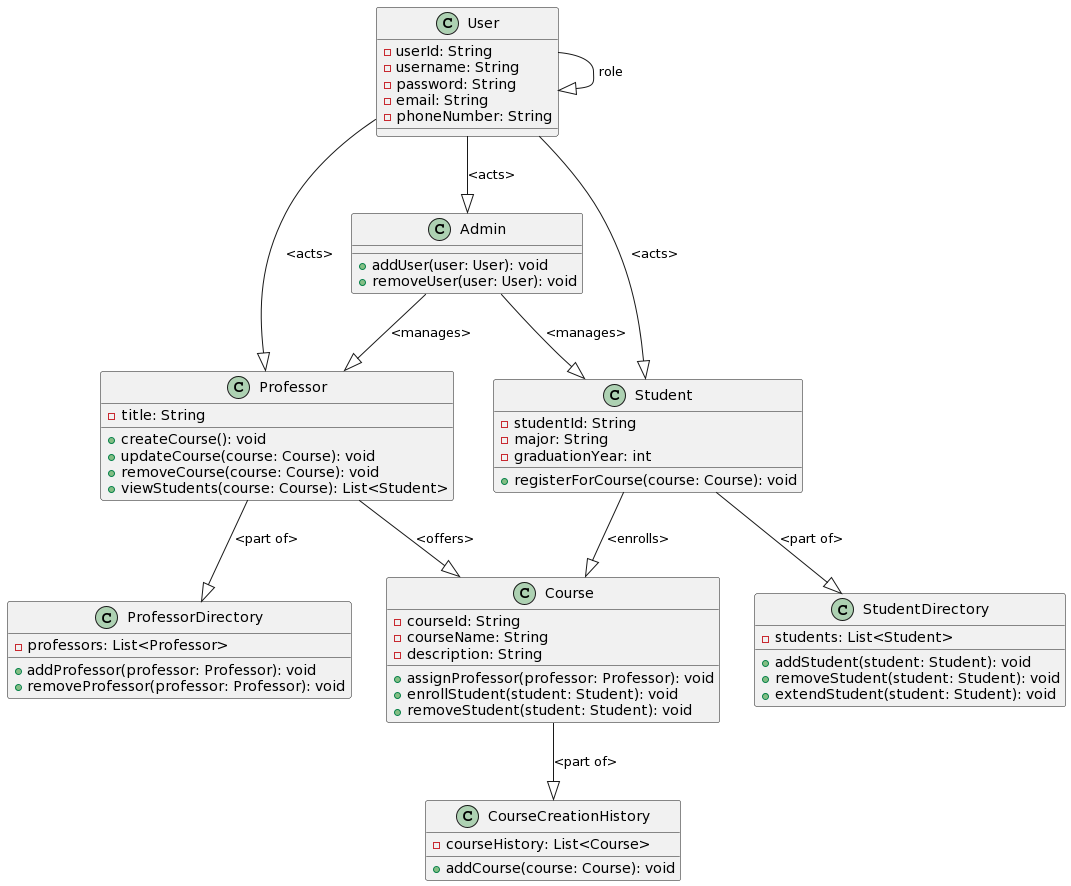

The diagram above was rendered by PlantUML. Its source (embedded in the PNG):
@startuml
class User {
    - userId: String
    - username: String
    - password: String
    - email: String
    - phoneNumber: String
}

class Professor {
    - title: String
    + createCourse(): void
    + updateCourse(course: Course): void
    + removeCourse(course: Course): void
    + viewStudents(course: Course): List<Student>
}

class Admin {
    + addUser(user: User): void
    + removeUser(user: User): void
}

class Student {
    - studentId: String
    - major: String
    - graduationYear: int
    + registerForCourse(course: Course): void
}

class Course {
    - courseId: String
    - courseName: String
    - description: String
    + assignProfessor(professor: Professor): void
    + enrollStudent(student: Student): void
    + removeStudent(student: Student): void
}

class CourseCreationHistory {
    - courseHistory: List<Course>
    + addCourse(course: Course): void
}

class ProfessorDirectory {
    - professors: List<Professor>
    + addProfessor(professor: Professor): void
    + removeProfessor(professor: Professor): void
}

class StudentDirectory {
    - students: List<Student>
    + addStudent(student: Student): void
    + removeStudent(student: Student): void
    + extendStudent(student: Student): void
}

User --|> Professor: <acts>
User --|> Admin: <acts>
User --|> Student: <acts>
Admin --|> Professor: <manages>
Admin --|> Student: <manages>
Course --|> CourseCreationHistory: <part of>
Professor --|> ProfessorDirectory: <part of> 
Professor --|> Course : <offers>
Student --|> StudentDirectory: <part of>
Student --|> Course : <enrolls>
User --|> User: "role"
@enduml